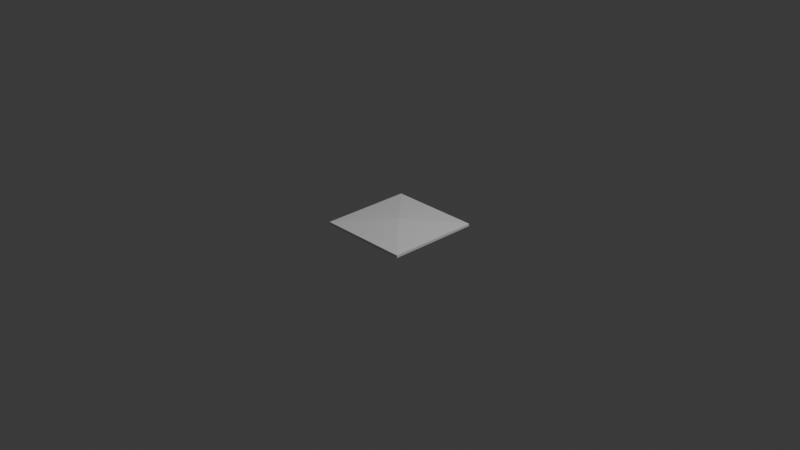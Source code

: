 # Source: floor.blend  (saved by Blender 5.0.119; exported with 4.5.12 LTS)
import bpy
from mathutils import Matrix  # noqa: F401  (used for matrix-valued properties, if any)

bpy.ops.wm.read_factory_settings(use_empty=True)
scene = bpy.context.scene
scene.name = 'Scene'

# ---- collections
col_collection = bpy.data.collections.new('Collection'); scene.collection.children.link(col_collection)

# ---- materials (node trees are filled in below, after node groups)
mat_material = bpy.data.materials.new('Material')
mat_material.alpha_threshold = 0.0
mat_material.use_backface_culling_lightprobe_volume = False
mat_material.roughness = 0.5
mat_material.line_color = (0.0, 0.0, 0.0, 1.0)

# ---- material node trees
mat_material.use_nodes = True; mat_material.node_tree.nodes.clear()
_N = mat_material.node_tree.nodes; _L = mat_material.node_tree.links
n0 = _N.new('ShaderNodeOutputMaterial'); n0.name = 'Material Output'; n0.location = (200, 100)
n1 = _N.new('ShaderNodeBsdfPrincipled'); n1.name = 'Principled BSDF'; n1.location = (-200, 100)
_L.new(n1.outputs[0], n0.inputs[0])
n0.is_active_output = True

# ---- world
world_world = bpy.data.worlds.new('World'); scene.world = world_world
world_world.use_nodes = True; world_world.node_tree.nodes.clear()
_N = world_world.node_tree.nodes; _L = world_world.node_tree.links
n0 = _N.new('ShaderNodeOutputWorld'); n0.name = 'World Output'; n0.location = (200, 100)
n1 = _N.new('ShaderNodeBackground'); n1.name = 'Background'; n1.location = (-200, 100)
n1.inputs[0].default_value = (0.05088, 0.05088, 0.05088, 1.0)
_L.new(n1.outputs[0], n0.inputs[0])
n0.is_active_output = True
world_world.color = (0.05088, 0.05088, 0.05088)
world_world.sun_shadow_jitter_overblur = 0.0

# ---- cameras
cam_camera = bpy.data.cameras.new('Camera')
cam_camera.clip_end = 100.0
cam_camera.ortho_scale = 7.314

# ---- lights
light_light = bpy.data.lights.new('Light', 'POINT')
light_light.energy = 1000.0
light_light.shadow_soft_size = 0.1

# ---- meshes
me_cube = bpy.data.meshes.new('Cube')
me_cube.from_pydata([(0.5, 0.5, -0.04642), (0.5, 0.5, -0.0741), (0.5, -0.5, -0.04642), (0.5, -0.5, -0.0741), (-0.5, 0.5, -0.04642), (-0.5, 0.5, -0.0741), (-0.5, -0.5, -0.04642), (-0.5, -0.5, -0.0741), (0.0, 0.0, 0.001033)], [], [(2, 0, 8), (3, 2, 6, 7), (7, 6, 4, 5), (5, 1, 3, 7), (1, 0, 2, 3), (5, 4, 0, 1), (0, 4, 8), (6, 2, 8), (4, 6, 8)])
_uv = me_cube.uv_layers.new(name='UVMap')
_uv.uv.foreach_set('vector', [1.0, 0.0, 1.0, 1.0, 0.5, 0.5, 1.0, 0.4745, 1.0, 0.5022, 0.0, 0.5022, 0.0, 0.4745, 0.0, 0.4745, 0.0, 0.5022, 1.0, 0.5022, 1.0, 0.4745, 0.0, 1.0, 1.0, 1.0, 1.0, 0.0, 0.0, 0.0, 1.0, 0.4745, 1.0, 0.5022, 0.0, 0.5022, 0.0, 0.4745, 0.0, 0.4745, 0.0, 0.5022, 1.0, 0.5022, 1.0, 0.4745, 1.0, 1.0, 0.0, 1.0, 0.5, 0.5, 0.0, 0.0, 1.0, 0.0, 0.5, 0.5, 0.0, 1.0, 0.0, 0.0, 0.5, 0.5])
me_cube.materials.append(mat_material)
me_cube.use_mirror_vertex_groups = False
me_cube.update()

# ---- objects
ob_cube = bpy.data.objects.new('Cube', me_cube)
ob_light = bpy.data.objects.new('Light', light_light)
ob_camera = bpy.data.objects.new('Camera', cam_camera)

# ---- transforms, parenting, visibility, modifiers, constraints
ob_cube.location = (0.0, 0.0, 0.0)
ob_cube.lock_rotations_4d = False
ob_cube.empty_display_type = 'ARROWS'
ob_cube.lineart.crease_threshold = 0.0
ob_light.location = (4.076, 1.005, 5.904)
ob_light.rotation_euler = (0.6503, 0.05522, 1.866)
ob_light.lock_rotations_4d = False
ob_light.empty_display_type = 'ARROWS'
ob_light.color = (0.0, 0.0, 0.0, 0.0)
ob_light.lineart.crease_threshold = 0.0
ob_camera.location = (7.359, -6.926, 4.958)
ob_camera.rotation_euler = (1.109, 4.011e-09, 0.8149)
ob_camera.lock_rotations_4d = False
ob_camera.empty_display_type = 'ARROWS'
ob_camera.color = (0.0, 0.0, 0.0, 0.0)
ob_camera.display_type = 'WIRE'
ob_camera.lineart.crease_threshold = 0.0

# ---- collection membership
col_collection.objects.link(ob_cube)
col_collection.objects.link(ob_light)
col_collection.objects.link(ob_camera)

# ---- scene / render settings (as saved in the file)
scene.camera = ob_camera
scene.frame_start = 1; scene.frame_end = 250; scene.frame_set(17)
scene.render.engine = 'BLENDER_EEVEE_NEXT'
scene.render.bake_bias = 0.0
scene.render.bake_samples = 0
scene.cycles.sampling_pattern = 'TABULATED_SOBOL'
scene.eevee.use_volume_custom_range = False
bpy.context.view_layer.update()

